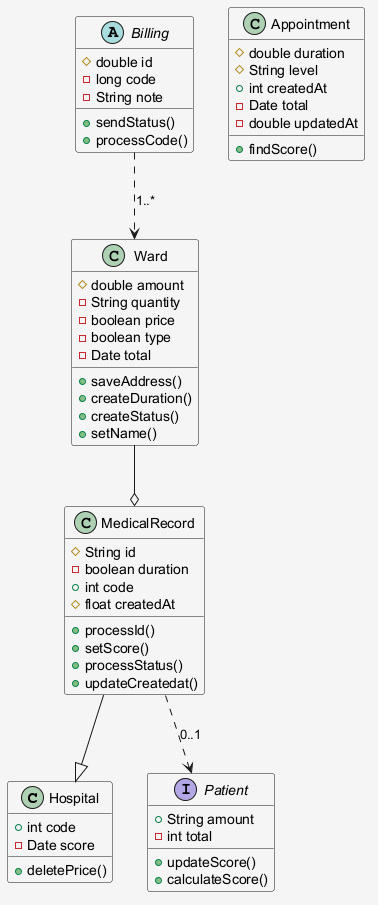

The diagram above was rendered by PlantUML. Its source (embedded in the PNG):
@startuml
skinparam shadowing false
skinparam backgroundColor #F5F5F5
class Hospital {
  +int code
  -Date score
  +deletePrice()
}
interface Patient {
  +String amount
  -int total
  +updateScore()
  +calculateScore()
}
class Ward {
  #double amount
  -String quantity
  -boolean price
  -boolean type
  -Date total
  +saveAddress()
  +createDuration()
  +createStatus()
  +setName()
}
class MedicalRecord {
  #String id
  -boolean duration
  +int code
  #float createdAt
  +processId()
  +setScore()
  +processStatus()
  +updateCreatedat()
}
abstract class Billing {
  #double id
  -long code
  -String note
  +sendStatus()
  +processCode()
}
class Appointment {
  #double duration
  #String level
  +int createdAt
  -Date total
  -double updatedAt
  +findScore()
}
MedicalRecord --|> Hospital
Billing ..> Ward : "1..*"
Ward --o MedicalRecord
MedicalRecord ..> Patient : "0..1"
@enduml